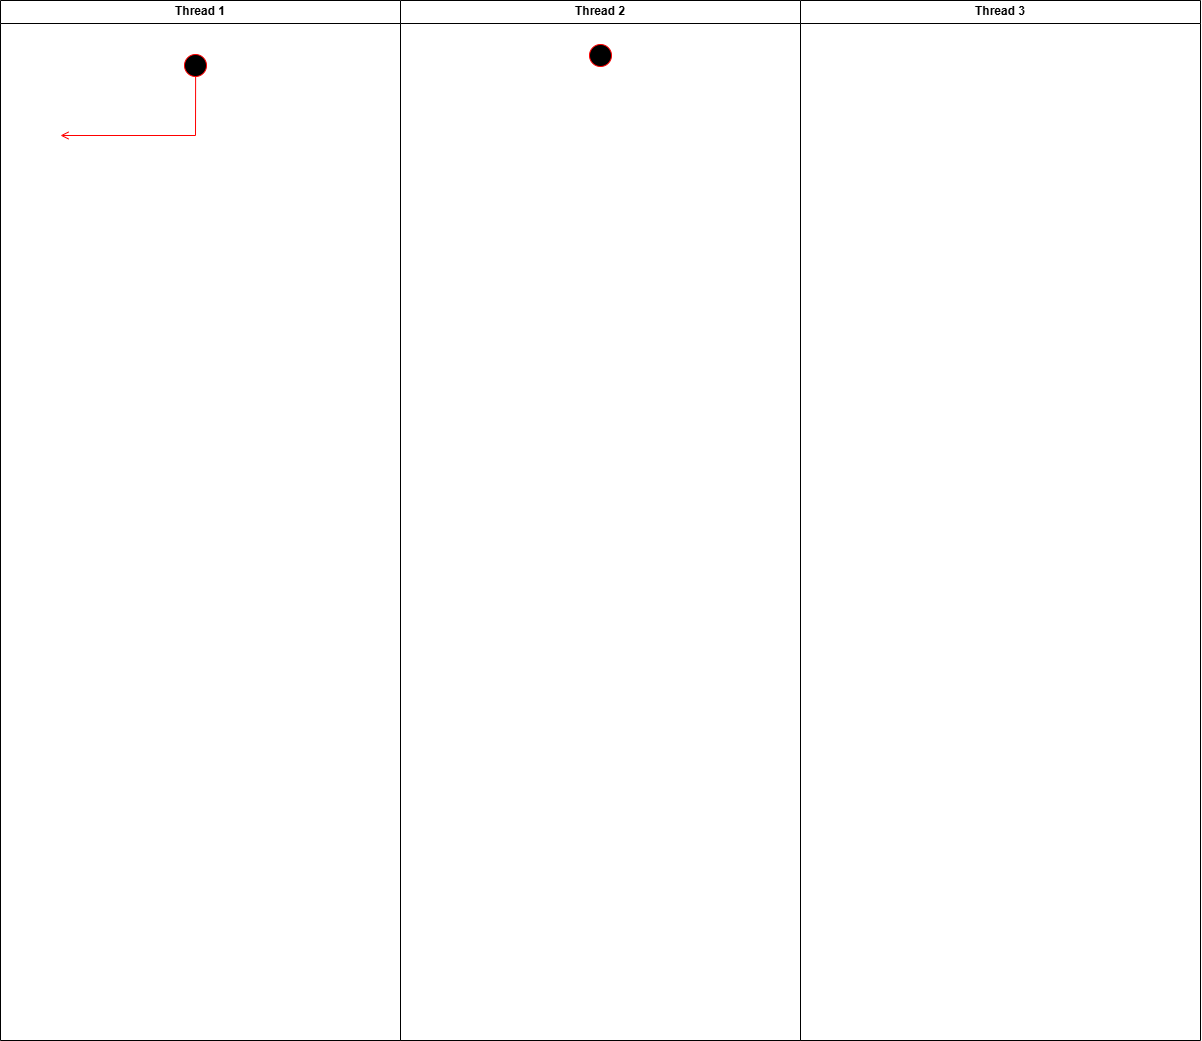

The diagram above was exported from draw.io. Its source (the exported page's mxGraphModel, read from the mxfile embedded in the PNG):
<mxGraphModel dx="2005" dy="952" grid="1" gridSize="10" guides="1" tooltips="1" connect="1" arrows="1" fold="1" page="1" pageScale="1" pageWidth="850" pageHeight="1100" math="0" shadow="0">
  <root>
    <mxCell id="0" />
    <mxCell id="1" parent="0" />
    <mxCell id="65" value="Thread 1" style="swimlane;whiteSpace=wrap" parent="1" vertex="1">
      <mxGeometry x="240" y="20" width="400" height="1040" as="geometry" />
    </mxCell>
    <mxCell id="66" value="" style="ellipse;shape=startState;fillColor=#000000;strokeColor=#ff0000;" parent="65" vertex="1">
      <mxGeometry x="180" y="50" width="30" height="30" as="geometry" />
    </mxCell>
    <mxCell id="73" value="" style="edgeStyle=elbowEdgeStyle;elbow=horizontal;strokeColor=#FF0000;endArrow=open;endFill=1;rounded=0;exitX=0.504;exitY=0.869;exitDx=0;exitDy=0;exitPerimeter=0;" parent="65" source="66" edge="1">
      <mxGeometry width="100" height="100" relative="1" as="geometry">
        <mxPoint x="160" y="290" as="sourcePoint" />
        <mxPoint x="60" y="135" as="targetPoint" />
        <Array as="points">
          <mxPoint x="195" y="110" />
        </Array>
      </mxGeometry>
    </mxCell>
    <mxCell id="74" value="Thread 2" style="swimlane;whiteSpace=wrap" parent="1" vertex="1">
      <mxGeometry x="640" y="20" width="400" height="1040" as="geometry" />
    </mxCell>
    <mxCell id="75" value="" style="ellipse;shape=startState;fillColor=#000000;strokeColor=#ff0000;" parent="74" vertex="1">
      <mxGeometry x="185" y="40" width="30" height="30" as="geometry" />
    </mxCell>
    <mxCell id="93" value="Thread 3" style="swimlane;whiteSpace=wrap" parent="1" vertex="1">
      <mxGeometry x="1040" y="20" width="400" height="1040" as="geometry" />
    </mxCell>
  </root>
</mxGraphModel>